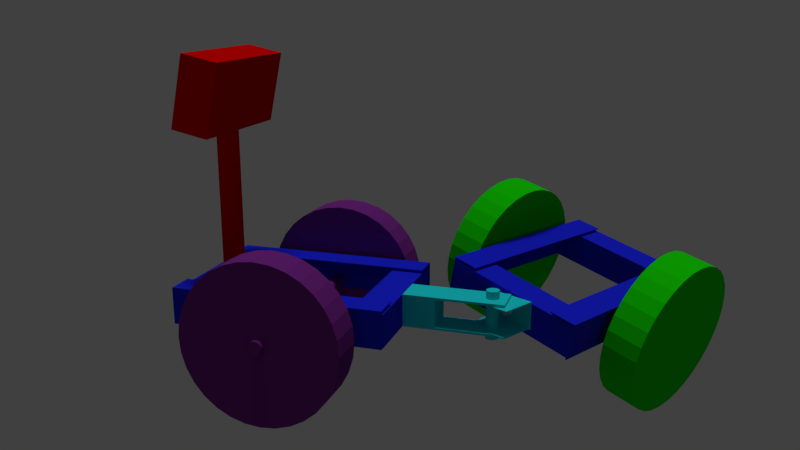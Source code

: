 # Source: full-mini-tractor.blend  (saved by Blender 2.79.0; exported with 4.5.12 LTS)
import bpy
from mathutils import Matrix  # noqa: F401  (used for matrix-valued properties, if any)

bpy.ops.wm.read_factory_settings(use_empty=True)
scene = bpy.context.scene
scene.name = 'Scene'

# ---- collections
col_collection_1 = bpy.data.collections.new('Collection 1'); scene.collection.children.link(col_collection_1)

# ---- materials (node trees are filled in below, after node groups)
mat_material_003 = bpy.data.materials.new('Material.003')
mat_material_003.alpha_threshold = 0.0
mat_material_003.use_transparent_shadow = False
mat_material_003.diffuse_color = (0.1996, 0.02469, 0.2668, 1.0)
mat_material_003.roughness = 0.5
mat_material_001 = bpy.data.materials.new('Material.001')
mat_material_001.alpha_threshold = 0.0
mat_material_001.use_transparent_shadow = False
mat_material_001.diffuse_color = (0.8, 0.0, 0.0, 1.0)
mat_material_001.roughness = 0.5
mat_material_004 = bpy.data.materials.new('Material.004')
mat_material_004.alpha_threshold = 0.0
mat_material_004.use_transparent_shadow = False
mat_material_004.diffuse_color = (0.01314, 0.01983, 0.8, 1.0)
mat_material_004.roughness = 0.5
mat_material_002 = bpy.data.materials.new('Material.002')
mat_material_002.alpha_threshold = 0.0
mat_material_002.use_transparent_shadow = False
mat_material_002.diffuse_color = (0.009178, 0.8, 0.0, 1.0)
mat_material_002.roughness = 0.5
mat_material_005 = bpy.data.materials.new('Material.005')
mat_material_005.alpha_threshold = 0.0
mat_material_005.use_transparent_shadow = False
mat_material_005.diffuse_color = (0.0135, 0.7547, 0.8, 1.0)
mat_material_005.roughness = 0.5

# ---- material node trees

# ---- world
world_world = bpy.data.worlds.new('World'); scene.world = world_world
world_world.color = (0.05088, 0.05088, 0.05088)
world_world.use_sun_shadow = False
world_world.sun_shadow_jitter_overblur = 0.0
world_world.cycles.sampling_method = 'MANUAL'

# ---- cameras
cam_camera_001 = bpy.data.cameras.new('Camera.001')
cam_camera_001.clip_end = 100.0
cam_camera_001.lens = 35.0
cam_camera_001.sensor_width = 32.0
cam_camera_001.sensor_height = 18.0
cam_camera_001.display_size = 2.0
cam_camera_001.dof.focus_distance = 0.0
cam_camera_001.dof.aperture_fstop = 128.0
cam_camera_001.dof.aperture_blades = 6

# ---- lights
light_sun = bpy.data.lights.new('Sun', 'SUN')
light_sun.transmission_factor = 0.0
light_sun.angle = 0.1993
light_sun.energy = 1.0
light_sun.shadow_buffer_clip_start = 0.5
light_sun.shadow_soft_size = 0.1
light_sun.shadow_cascade_max_distance = 1000.0

# ---- meshes
me_cylinder_006 = bpy.data.meshes.new('Cylinder.006')
me_cylinder_006.from_pydata([(0.0, 1.0, -1.0), (0.0, 1.0, 1.0), (0.1951, 0.9808, -1.0), (0.1951, 0.9808, 1.0), (0.3827, 0.9239, -1.0), (0.3827, 0.9239, 1.0), (0.5556, 0.8315, -1.0), (0.5556, 0.8315, 1.0), (0.7071, 0.7071, -1.0), (0.7071, 0.7071, 1.0), (0.8315, 0.5556, -1.0), (0.8315, 0.5556, 1.0), (0.9239, 0.3827, -1.0), (0.9239, 0.3827, 1.0), (0.9808, 0.1951, -1.0), (0.9808, 0.1951, 1.0), (1.0, 7.55e-08, -1.0), (1.0, 7.55e-08, 1.0), (0.9808, -0.1951, -1.0), (0.9808, -0.1951, 1.0), (0.9239, -0.3827, -1.0), (0.9239, -0.3827, 1.0), (0.8315, -0.5556, -1.0), (0.8315, -0.5556, 1.0), (0.7071, -0.7071, -1.0), (0.7071, -0.7071, 1.0), (0.5556, -0.8315, -1.0), (0.5556, -0.8315, 1.0), (0.3827, -0.9239, -1.0), (0.3827, -0.9239, 1.0), (0.1951, -0.9808, -1.0), (0.1951, -0.9808, 1.0), (-3.258e-07, -1.0, -1.0), (-3.258e-07, -1.0, 1.0), (-0.1951, -0.9808, -1.0), (-0.1951, -0.9808, 1.0), (-0.3827, -0.9239, -1.0), (-0.3827, -0.9239, 1.0), (-0.5556, -0.8315, -1.0), (-0.5556, -0.8315, 1.0), (-0.7071, -0.7071, -1.0), (-0.7071, -0.7071, 1.0), (-0.8315, -0.5556, -1.0), (-0.8315, -0.5556, 1.0), (-0.9239, -0.3827, -1.0), (-0.9239, -0.3827, 1.0), (-0.9808, -0.1951, -1.0), (-0.9808, -0.1951, 1.0), (-1.0, 9.656e-07, -1.0), (-1.0, 9.656e-07, 1.0), (-0.9808, 0.1951, -1.0), (-0.9808, 0.1951, 1.0), (-0.9239, 0.3827, -1.0), (-0.9239, 0.3827, 1.0), (-0.8315, 0.5556, -1.0), (-0.8315, 0.5556, 1.0), (-0.7071, 0.7071, -1.0), (-0.7071, 0.7071, 1.0), (-0.5556, 0.8315, -1.0), (-0.5556, 0.8315, 1.0), (-0.3827, 0.9239, -1.0), (-0.3827, 0.9239, 1.0), (-0.1951, 0.9808, -1.0), (-0.1951, 0.9808, 1.0)], [], [(0, 1, 3, 2), (2, 3, 5, 4), (4, 5, 7, 6), (6, 7, 9, 8), (8, 9, 11, 10), (10, 11, 13, 12), (12, 13, 15, 14), (14, 15, 17, 16), (16, 17, 19, 18), (18, 19, 21, 20), (20, 21, 23, 22), (22, 23, 25, 24), (24, 25, 27, 26), (26, 27, 29, 28), (28, 29, 31, 30), (30, 31, 33, 32), (32, 33, 35, 34), (34, 35, 37, 36), (36, 37, 39, 38), (38, 39, 41, 40), (40, 41, 43, 42), (42, 43, 45, 44), (44, 45, 47, 46), (46, 47, 49, 48), (48, 49, 51, 50), (50, 51, 53, 52), (52, 53, 55, 54), (54, 55, 57, 56), (56, 57, 59, 58), (58, 59, 61, 60), (3, 1, 63, 61, 59, 57, 55, 53, 51, 49, 47, 45, 43, 41, 39, 37, 35, 33, 31, 29, 27, 25, 23, 21, 19, 17, 15, 13, 11, 9, 7, 5), (60, 61, 63, 62), (62, 63, 1, 0), (0, 2, 4, 6, 8, 10, 12, 14, 16, 18, 20, 22, 24, 26, 28, 30, 32, 34, 36, 38, 40, 42, 44, 46, 48, 50, 52, 54, 56, 58, 60, 62)])
me_cylinder_006.materials.append(mat_material_003)
me_cylinder_006.use_remesh_preserve_volume = False
me_cylinder_006.use_remesh_preserve_attributes = False
me_cylinder_006.use_mirror_vertex_groups = False
me_cylinder_006.update()
me_cube_016 = bpy.data.meshes.new('Cube.016')
me_cube_016.from_pydata([(-1.0, -1.0, -1.0), (-1.0, -1.0, 1.0), (-1.0, 1.0, -1.0), (-1.0, 1.0, 1.0), (1.0, -1.0, -1.0), (1.0, -1.0, 1.0), (1.0, 1.0, -1.0), (1.0, 1.0, 1.0)], [], [(0, 1, 3, 2), (2, 3, 7, 6), (6, 7, 5, 4), (4, 5, 1, 0), (2, 6, 4, 0), (7, 3, 1, 5)])
me_cube_016.materials.append(mat_material_001)
me_cube_016.use_remesh_preserve_volume = False
me_cube_016.use_remesh_preserve_attributes = False
me_cube_016.use_mirror_vertex_groups = False
me_cube_016.update()
me_cube_015 = bpy.data.meshes.new('Cube.015')
me_cube_015.from_pydata([(-1.0, -1.0, -1.0), (-1.0, -1.0, 7.126), (-1.0, 1.0, -1.0), (-1.0, 1.0, 7.126), (1.0, -1.0, -1.0), (1.0, -1.0, 7.126), (1.0, 1.0, -1.0), (1.0, 1.0, 7.126)], [], [(0, 1, 3, 2), (2, 3, 7, 6), (6, 7, 5, 4), (4, 5, 1, 0), (2, 6, 4, 0), (7, 3, 1, 5)])
me_cube_015.materials.append(mat_material_001)
me_cube_015.use_remesh_preserve_volume = False
me_cube_015.use_remesh_preserve_attributes = False
me_cube_015.use_mirror_vertex_groups = False
me_cube_015.update()
me_cube_011 = bpy.data.meshes.new('Cube.011')
me_cube_011.from_pydata([(1.0, 1.0, -1.0), (1.0, -1.0, -1.0), (-1.0, -1.0, -1.0), (-1.0, 1.0, -1.0), (1.0, 1.0, 1.0), (1.0, -1.0, 1.0), (-1.0, -1.0, 1.0), (-1.0, 1.0, 1.0)], [], [(0, 1, 2, 3), (4, 7, 6, 5), (0, 4, 5, 1), (1, 5, 6, 2), (2, 6, 7, 3), (4, 0, 3, 7)])
me_cube_011.materials.append(mat_material_004)
me_cube_011.use_remesh_preserve_volume = False
me_cube_011.use_remesh_preserve_attributes = False
me_cube_011.use_mirror_vertex_groups = False
me_cube_011.update()
me_cube_012 = bpy.data.meshes.new('Cube.012')
me_cube_012.from_pydata([(1.0, 1.0, -1.0), (1.0, -1.0, -1.0), (-1.0, -1.0, -1.0), (-1.0, 1.0, -1.0), (1.0, 1.0, 1.0), (1.0, -1.0, 1.0), (-1.0, -1.0, 1.0), (-1.0, 1.0, 1.0)], [], [(0, 1, 2, 3), (4, 7, 6, 5), (0, 4, 5, 1), (1, 5, 6, 2), (2, 6, 7, 3), (4, 0, 3, 7)])
me_cube_012.materials.append(mat_material_004)
me_cube_012.use_remesh_preserve_volume = False
me_cube_012.use_remesh_preserve_attributes = False
me_cube_012.use_mirror_vertex_groups = False
me_cube_012.update()
me_plane_005 = bpy.data.meshes.new('Plane.005')
me_plane_005.from_pydata([(-1.0, -1.0, 0.0), (-1.0, 1.0, 0.0), (1.0, 1.0, 0.0), (-1.0, 0.9187, 0.0), (-0.9461, -1.0, 7.143e-08), (1.0, 0.9187, 0.0), (-0.9461, 1.0, 7.143e-08), (-0.9461, 0.9187, 7.143e-08), (-1.0, 0.9187, 12.0), (-1.0, -1.0, 12.0), (1.0, 0.9187, 12.0), (1.0, 1.0, 12.0), (-0.9461, 1.0, 12.0), (-1.0, 1.0, 12.0), (-0.9461, -1.0, 12.0), (-0.9461, 0.9187, 12.0)], [], [(7, 6, 2, 5), (3, 1, 6, 7), (0, 3, 7, 4), (15, 10, 11, 12), (8, 15, 12, 13), (9, 14, 15, 8), (2, 6, 12, 11), (1, 3, 8, 13), (5, 2, 11, 10), (0, 4, 14, 9), (6, 1, 13, 12), (3, 0, 9, 8), (7, 5, 10, 15), (4, 7, 15, 14)])
me_plane_005.materials.append(mat_material_004)
me_plane_005.use_remesh_preserve_volume = False
me_plane_005.use_remesh_preserve_attributes = False
me_plane_005.use_mirror_vertex_groups = False
me_plane_005.update()
me_plane_004 = bpy.data.meshes.new('Plane.004')
me_plane_004.from_pydata([(-1.0, -1.0, 0.0), (-1.0, 1.0, 0.0), (1.0, 1.0, 0.0), (-1.0, 0.9187, 0.0), (-0.9461, -1.0, 7.143e-08), (1.0, 0.9187, 0.0), (-0.9461, 1.0, 7.143e-08), (-0.9461, 0.9187, 7.143e-08), (-1.0, 0.9187, 12.0), (-1.0, -1.0, 12.0), (1.0, 0.9187, 12.0), (1.0, 1.0, 12.0), (-0.9461, 1.0, 12.0), (-1.0, 1.0, 12.0), (-0.9461, -1.0, 12.0), (-0.9461, 0.9187, 12.0)], [], [(7, 6, 2, 5), (3, 1, 6, 7), (0, 3, 7, 4), (15, 10, 11, 12), (8, 15, 12, 13), (9, 14, 15, 8), (2, 6, 12, 11), (1, 3, 8, 13), (5, 2, 11, 10), (0, 4, 14, 9), (6, 1, 13, 12), (3, 0, 9, 8), (7, 5, 10, 15), (4, 7, 15, 14)])
me_plane_004.materials.append(mat_material_004)
me_plane_004.use_remesh_preserve_volume = False
me_plane_004.use_remesh_preserve_attributes = False
me_plane_004.use_mirror_vertex_groups = False
me_plane_004.update()
me_cylinder_005 = bpy.data.meshes.new('Cylinder.005')
me_cylinder_005.from_pydata([(0.0, 1.0, -1.0), (0.0, 1.0, 1.0), (0.1951, 0.9808, -1.0), (0.1951, 0.9808, 1.0), (0.3827, 0.9239, -1.0), (0.3827, 0.9239, 1.0), (0.5556, 0.8315, -1.0), (0.5556, 0.8315, 1.0), (0.7071, 0.7071, -1.0), (0.7071, 0.7071, 1.0), (0.8315, 0.5556, -1.0), (0.8315, 0.5556, 1.0), (0.9239, 0.3827, -1.0), (0.9239, 0.3827, 1.0), (0.9808, 0.1951, -1.0), (0.9808, 0.1951, 1.0), (1.0, 7.55e-08, -1.0), (1.0, 7.55e-08, 1.0), (0.9808, -0.1951, -1.0), (0.9808, -0.1951, 1.0), (0.9239, -0.3827, -1.0), (0.9239, -0.3827, 1.0), (0.8315, -0.5556, -1.0), (0.8315, -0.5556, 1.0), (0.7071, -0.7071, -1.0), (0.7071, -0.7071, 1.0), (0.5556, -0.8315, -1.0), (0.5556, -0.8315, 1.0), (0.3827, -0.9239, -1.0), (0.3827, -0.9239, 1.0), (0.1951, -0.9808, -1.0), (0.1951, -0.9808, 1.0), (-3.258e-07, -1.0, -1.0), (-3.258e-07, -1.0, 1.0), (-0.1951, -0.9808, -1.0), (-0.1951, -0.9808, 1.0), (-0.3827, -0.9239, -1.0), (-0.3827, -0.9239, 1.0), (-0.5556, -0.8315, -1.0), (-0.5556, -0.8315, 1.0), (-0.7071, -0.7071, -1.0), (-0.7071, -0.7071, 1.0), (-0.8315, -0.5556, -1.0), (-0.8315, -0.5556, 1.0), (-0.9239, -0.3827, -1.0), (-0.9239, -0.3827, 1.0), (-0.9808, -0.1951, -1.0), (-0.9808, -0.1951, 1.0), (-1.0, 9.656e-07, -1.0), (-1.0, 9.656e-07, 1.0), (-0.9808, 0.1951, -1.0), (-0.9808, 0.1951, 1.0), (-0.9239, 0.3827, -1.0), (-0.9239, 0.3827, 1.0), (-0.8315, 0.5556, -1.0), (-0.8315, 0.5556, 1.0), (-0.7071, 0.7071, -1.0), (-0.7071, 0.7071, 1.0), (-0.5556, 0.8315, -1.0), (-0.5556, 0.8315, 1.0), (-0.3827, 0.9239, -1.0), (-0.3827, 0.9239, 1.0), (-0.1951, 0.9808, -1.0), (-0.1951, 0.9808, 1.0)], [], [(0, 1, 3, 2), (2, 3, 5, 4), (4, 5, 7, 6), (6, 7, 9, 8), (8, 9, 11, 10), (10, 11, 13, 12), (12, 13, 15, 14), (14, 15, 17, 16), (16, 17, 19, 18), (18, 19, 21, 20), (20, 21, 23, 22), (22, 23, 25, 24), (24, 25, 27, 26), (26, 27, 29, 28), (28, 29, 31, 30), (30, 31, 33, 32), (32, 33, 35, 34), (34, 35, 37, 36), (36, 37, 39, 38), (38, 39, 41, 40), (40, 41, 43, 42), (42, 43, 45, 44), (44, 45, 47, 46), (46, 47, 49, 48), (48, 49, 51, 50), (50, 51, 53, 52), (52, 53, 55, 54), (54, 55, 57, 56), (56, 57, 59, 58), (58, 59, 61, 60), (3, 1, 63, 61, 59, 57, 55, 53, 51, 49, 47, 45, 43, 41, 39, 37, 35, 33, 31, 29, 27, 25, 23, 21, 19, 17, 15, 13, 11, 9, 7, 5), (60, 61, 63, 62), (62, 63, 1, 0), (0, 2, 4, 6, 8, 10, 12, 14, 16, 18, 20, 22, 24, 26, 28, 30, 32, 34, 36, 38, 40, 42, 44, 46, 48, 50, 52, 54, 56, 58, 60, 62)])
me_cylinder_005.materials.append(mat_material_002)
me_cylinder_005.use_remesh_preserve_volume = False
me_cylinder_005.use_remesh_preserve_attributes = False
me_cylinder_005.use_mirror_vertex_groups = False
me_cylinder_005.update()
me_cylinder_004 = bpy.data.meshes.new('Cylinder.004')
me_cylinder_004.from_pydata([(0.0, 1.0, -1.0), (0.0, 1.0, 1.0), (0.1951, 0.9808, -1.0), (0.1951, 0.9808, 1.0), (0.3827, 0.9239, -1.0), (0.3827, 0.9239, 1.0), (0.5556, 0.8315, -1.0), (0.5556, 0.8315, 1.0), (0.7071, 0.7071, -1.0), (0.7071, 0.7071, 1.0), (0.8315, 0.5556, -1.0), (0.8315, 0.5556, 1.0), (0.9239, 0.3827, -1.0), (0.9239, 0.3827, 1.0), (0.9808, 0.1951, -1.0), (0.9808, 0.1951, 1.0), (1.0, 7.55e-08, -1.0), (1.0, 7.55e-08, 1.0), (0.9808, -0.1951, -1.0), (0.9808, -0.1951, 1.0), (0.9239, -0.3827, -1.0), (0.9239, -0.3827, 1.0), (0.8315, -0.5556, -1.0), (0.8315, -0.5556, 1.0), (0.7071, -0.7071, -1.0), (0.7071, -0.7071, 1.0), (0.5556, -0.8315, -1.0), (0.5556, -0.8315, 1.0), (0.3827, -0.9239, -1.0), (0.3827, -0.9239, 1.0), (0.1951, -0.9808, -1.0), (0.1951, -0.9808, 1.0), (-3.258e-07, -1.0, -1.0), (-3.258e-07, -1.0, 1.0), (-0.1951, -0.9808, -1.0), (-0.1951, -0.9808, 1.0), (-0.3827, -0.9239, -1.0), (-0.3827, -0.9239, 1.0), (-0.5556, -0.8315, -1.0), (-0.5556, -0.8315, 1.0), (-0.7071, -0.7071, -1.0), (-0.7071, -0.7071, 1.0), (-0.8315, -0.5556, -1.0), (-0.8315, -0.5556, 1.0), (-0.9239, -0.3827, -1.0), (-0.9239, -0.3827, 1.0), (-0.9808, -0.1951, -1.0), (-0.9808, -0.1951, 1.0), (-1.0, 9.656e-07, -1.0), (-1.0, 9.656e-07, 1.0), (-0.9808, 0.1951, -1.0), (-0.9808, 0.1951, 1.0), (-0.9239, 0.3827, -1.0), (-0.9239, 0.3827, 1.0), (-0.8315, 0.5556, -1.0), (-0.8315, 0.5556, 1.0), (-0.7071, 0.7071, -1.0), (-0.7071, 0.7071, 1.0), (-0.5556, 0.8315, -1.0), (-0.5556, 0.8315, 1.0), (-0.3827, 0.9239, -1.0), (-0.3827, 0.9239, 1.0), (-0.1951, 0.9808, -1.0), (-0.1951, 0.9808, 1.0)], [], [(0, 1, 3, 2), (2, 3, 5, 4), (4, 5, 7, 6), (6, 7, 9, 8), (8, 9, 11, 10), (10, 11, 13, 12), (12, 13, 15, 14), (14, 15, 17, 16), (16, 17, 19, 18), (18, 19, 21, 20), (20, 21, 23, 22), (22, 23, 25, 24), (24, 25, 27, 26), (26, 27, 29, 28), (28, 29, 31, 30), (30, 31, 33, 32), (32, 33, 35, 34), (34, 35, 37, 36), (36, 37, 39, 38), (38, 39, 41, 40), (40, 41, 43, 42), (42, 43, 45, 44), (44, 45, 47, 46), (46, 47, 49, 48), (48, 49, 51, 50), (50, 51, 53, 52), (52, 53, 55, 54), (54, 55, 57, 56), (56, 57, 59, 58), (58, 59, 61, 60), (3, 1, 63, 61, 59, 57, 55, 53, 51, 49, 47, 45, 43, 41, 39, 37, 35, 33, 31, 29, 27, 25, 23, 21, 19, 17, 15, 13, 11, 9, 7, 5), (60, 61, 63, 62), (62, 63, 1, 0), (0, 2, 4, 6, 8, 10, 12, 14, 16, 18, 20, 22, 24, 26, 28, 30, 32, 34, 36, 38, 40, 42, 44, 46, 48, 50, 52, 54, 56, 58, 60, 62)])
me_cylinder_004.materials.append(mat_material_002)
me_cylinder_004.use_remesh_preserve_volume = False
me_cylinder_004.use_remesh_preserve_attributes = False
me_cylinder_004.use_mirror_vertex_groups = False
me_cylinder_004.update()
me_cylinder_003 = bpy.data.meshes.new('Cylinder.003')
me_cylinder_003.from_pydata([(0.0, 1.0, -1.0), (0.0, 1.0, 1.0), (0.1951, 0.9808, -1.0), (0.1951, 0.9808, 1.0), (0.3827, 0.9239, -1.0), (0.3827, 0.9239, 1.0), (0.5556, 0.8315, -1.0), (0.5556, 0.8315, 1.0), (0.7071, 0.7071, -1.0), (0.7071, 0.7071, 1.0), (0.8315, 0.5556, -1.0), (0.8315, 0.5556, 1.0), (0.9239, 0.3827, -1.0), (0.9239, 0.3827, 1.0), (0.9808, 0.1951, -1.0), (0.9808, 0.1951, 1.0), (1.0, 7.55e-08, -1.0), (1.0, 7.55e-08, 1.0), (0.9808, -0.1951, -1.0), (0.9808, -0.1951, 1.0), (0.9239, -0.3827, -1.0), (0.9239, -0.3827, 1.0), (0.8315, -0.5556, -1.0), (0.8315, -0.5556, 1.0), (0.7071, -0.7071, -1.0), (0.7071, -0.7071, 1.0), (0.5556, -0.8315, -1.0), (0.5556, -0.8315, 1.0), (0.3827, -0.9239, -1.0), (0.3827, -0.9239, 1.0), (0.1951, -0.9808, -1.0), (0.1951, -0.9808, 1.0), (-3.258e-07, -1.0, -1.0), (-3.258e-07, -1.0, 1.0), (-0.1951, -0.9808, -1.0), (-0.1951, -0.9808, 1.0), (-0.3827, -0.9239, -1.0), (-0.3827, -0.9239, 1.0), (-0.5556, -0.8315, -1.0), (-0.5556, -0.8315, 1.0), (-0.7071, -0.7071, -1.0), (-0.7071, -0.7071, 1.0), (-0.8315, -0.5556, -1.0), (-0.8315, -0.5556, 1.0), (-0.9239, -0.3827, -1.0), (-0.9239, -0.3827, 1.0), (-0.9808, -0.1951, -1.0), (-0.9808, -0.1951, 1.0), (-1.0, 9.656e-07, -1.0), (-1.0, 9.656e-07, 1.0), (-0.9808, 0.1951, -1.0), (-0.9808, 0.1951, 1.0), (-0.9239, 0.3827, -1.0), (-0.9239, 0.3827, 1.0), (-0.8315, 0.5556, -1.0), (-0.8315, 0.5556, 1.0), (-0.7071, 0.7071, -1.0), (-0.7071, 0.7071, 1.0), (-0.5556, 0.8315, -1.0), (-0.5556, 0.8315, 1.0), (-0.3827, 0.9239, -1.0), (-0.3827, 0.9239, 1.0), (-0.1951, 0.9808, -1.0), (-0.1951, 0.9808, 1.0)], [], [(0, 1, 3, 2), (2, 3, 5, 4), (4, 5, 7, 6), (6, 7, 9, 8), (8, 9, 11, 10), (10, 11, 13, 12), (12, 13, 15, 14), (14, 15, 17, 16), (16, 17, 19, 18), (18, 19, 21, 20), (20, 21, 23, 22), (22, 23, 25, 24), (24, 25, 27, 26), (26, 27, 29, 28), (28, 29, 31, 30), (30, 31, 33, 32), (32, 33, 35, 34), (34, 35, 37, 36), (36, 37, 39, 38), (38, 39, 41, 40), (40, 41, 43, 42), (42, 43, 45, 44), (44, 45, 47, 46), (46, 47, 49, 48), (48, 49, 51, 50), (50, 51, 53, 52), (52, 53, 55, 54), (54, 55, 57, 56), (56, 57, 59, 58), (58, 59, 61, 60), (3, 1, 63, 61, 59, 57, 55, 53, 51, 49, 47, 45, 43, 41, 39, 37, 35, 33, 31, 29, 27, 25, 23, 21, 19, 17, 15, 13, 11, 9, 7, 5), (60, 61, 63, 62), (62, 63, 1, 0), (0, 2, 4, 6, 8, 10, 12, 14, 16, 18, 20, 22, 24, 26, 28, 30, 32, 34, 36, 38, 40, 42, 44, 46, 48, 50, 52, 54, 56, 58, 60, 62)])
me_cylinder_003.use_remesh_preserve_volume = False
me_cylinder_003.use_remesh_preserve_attributes = False
me_cylinder_003.use_mirror_vertex_groups = False
me_cylinder_003.update()
me_plane_002 = bpy.data.meshes.new('Plane.002')
me_plane_002.from_pydata([(-1.0, -1.0, 0.0), (-1.0, 1.0, 0.0), (1.0, 1.0, 0.0), (-1.0, 0.9187, 0.0), (-0.9461, -1.0, 7.143e-08), (1.0, 0.9187, 0.0), (-0.9461, 1.0, 7.143e-08), (-0.9461, 0.9187, 7.143e-08), (-1.0, 0.9187, 12.0), (-1.0, -1.0, 12.0), (1.0, 0.9187, 12.0), (1.0, 1.0, 12.0), (-0.9461, 1.0, 12.0), (-1.0, 1.0, 12.0), (-0.9461, -1.0, 12.0), (-0.9461, 0.9187, 12.0)], [], [(7, 6, 2, 5), (3, 1, 6, 7), (0, 3, 7, 4), (15, 10, 11, 12), (8, 15, 12, 13), (9, 14, 15, 8), (2, 6, 12, 11), (1, 3, 8, 13), (5, 2, 11, 10), (0, 4, 14, 9), (6, 1, 13, 12), (3, 0, 9, 8), (7, 5, 10, 15), (4, 7, 15, 14)])
me_plane_002.materials.append(mat_material_005)
me_plane_002.use_remesh_preserve_volume = False
me_plane_002.use_remesh_preserve_attributes = False
me_plane_002.use_mirror_vertex_groups = False
me_plane_002.update()
me_cylinder_002 = bpy.data.meshes.new('Cylinder.002')
me_cylinder_002.from_pydata([(0.0, 1.0, -1.0), (0.0, 1.0, 1.0), (0.1951, 0.9808, -1.0), (0.1951, 0.9808, 1.0), (0.3827, 0.9239, -1.0), (0.3827, 0.9239, 1.0), (0.5556, 0.8315, -1.0), (0.5556, 0.8315, 1.0), (0.7071, 0.7071, -1.0), (0.7071, 0.7071, 1.0), (0.8315, 0.5556, -1.0), (0.8315, 0.5556, 1.0), (0.9239, 0.3827, -1.0), (0.9239, 0.3827, 1.0), (0.9808, 0.1951, -1.0), (0.9808, 0.1951, 1.0), (1.0, 7.55e-08, -1.0), (1.0, 7.55e-08, 1.0), (0.9808, -0.1951, -1.0), (0.9808, -0.1951, 1.0), (0.9239, -0.3827, -1.0), (0.9239, -0.3827, 1.0), (0.8315, -0.5556, -1.0), (0.8315, -0.5556, 1.0), (0.7071, -0.7071, -1.0), (0.7071, -0.7071, 1.0), (0.5556, -0.8315, -1.0), (0.5556, -0.8315, 1.0), (0.3827, -0.9239, -1.0), (0.3827, -0.9239, 1.0), (0.1951, -0.9808, -1.0), (0.1951, -0.9808, 1.0), (-3.258e-07, -1.0, -1.0), (-3.258e-07, -1.0, 1.0), (-0.1951, -0.9808, -1.0), (-0.1951, -0.9808, 1.0), (-0.3827, -0.9239, -1.0), (-0.3827, -0.9239, 1.0), (-0.5556, -0.8315, -1.0), (-0.5556, -0.8315, 1.0), (-0.7071, -0.7071, -1.0), (-0.7071, -0.7071, 1.0), (-0.8315, -0.5556, -1.0), (-0.8315, -0.5556, 1.0), (-0.9239, -0.3827, -1.0), (-0.9239, -0.3827, 1.0), (-0.9808, -0.1951, -1.0), (-0.9808, -0.1951, 1.0), (-1.0, 9.656e-07, -1.0), (-1.0, 9.656e-07, 1.0), (-0.9808, 0.1951, -1.0), (-0.9808, 0.1951, 1.0), (-0.9239, 0.3827, -1.0), (-0.9239, 0.3827, 1.0), (-0.8315, 0.5556, -1.0), (-0.8315, 0.5556, 1.0), (-0.7071, 0.7071, -1.0), (-0.7071, 0.7071, 1.0), (-0.5556, 0.8315, -1.0), (-0.5556, 0.8315, 1.0), (-0.3827, 0.9239, -1.0), (-0.3827, 0.9239, 1.0), (-0.1951, 0.9808, -1.0), (-0.1951, 0.9808, 1.0)], [], [(0, 1, 3, 2), (2, 3, 5, 4), (4, 5, 7, 6), (6, 7, 9, 8), (8, 9, 11, 10), (10, 11, 13, 12), (12, 13, 15, 14), (14, 15, 17, 16), (16, 17, 19, 18), (18, 19, 21, 20), (20, 21, 23, 22), (22, 23, 25, 24), (24, 25, 27, 26), (26, 27, 29, 28), (28, 29, 31, 30), (30, 31, 33, 32), (32, 33, 35, 34), (34, 35, 37, 36), (36, 37, 39, 38), (38, 39, 41, 40), (40, 41, 43, 42), (42, 43, 45, 44), (44, 45, 47, 46), (46, 47, 49, 48), (48, 49, 51, 50), (50, 51, 53, 52), (52, 53, 55, 54), (54, 55, 57, 56), (56, 57, 59, 58), (58, 59, 61, 60), (3, 1, 63, 61, 59, 57, 55, 53, 51, 49, 47, 45, 43, 41, 39, 37, 35, 33, 31, 29, 27, 25, 23, 21, 19, 17, 15, 13, 11, 9, 7, 5), (60, 61, 63, 62), (62, 63, 1, 0), (0, 2, 4, 6, 8, 10, 12, 14, 16, 18, 20, 22, 24, 26, 28, 30, 32, 34, 36, 38, 40, 42, 44, 46, 48, 50, 52, 54, 56, 58, 60, 62)])
me_cylinder_002.materials.append(mat_material_005)
me_cylinder_002.use_remesh_preserve_volume = False
me_cylinder_002.use_remesh_preserve_attributes = False
me_cylinder_002.use_mirror_vertex_groups = False
me_cylinder_002.update()
me_plane_006 = bpy.data.meshes.new('Plane.006')
me_plane_006.from_pydata([(-1.0, -1.0, 0.0), (-1.0, 1.0, 0.0), (1.0, 1.0, 0.0), (-1.0, 0.9187, 0.0), (-0.9461, -1.0, 7.143e-08), (1.0, 0.9187, 0.0), (-0.9461, 1.0, 7.143e-08), (-0.9461, 0.9187, 7.143e-08), (-1.0, 0.9187, 12.0), (-1.0, -1.0, 12.0), (1.0, 0.9187, 12.0), (1.0, 1.0, 12.0), (-0.9461, 1.0, 12.0), (-1.0, 1.0, 12.0), (-0.9461, -1.0, 12.0), (-0.9461, 0.9187, 12.0)], [], [(7, 6, 2, 5), (3, 1, 6, 7), (0, 3, 7, 4), (15, 10, 11, 12), (8, 15, 12, 13), (9, 14, 15, 8), (2, 6, 12, 11), (1, 3, 8, 13), (5, 2, 11, 10), (0, 4, 14, 9), (6, 1, 13, 12), (3, 0, 9, 8), (7, 5, 10, 15), (4, 7, 15, 14)])
me_plane_006.materials.append(mat_material_005)
me_plane_006.use_remesh_preserve_volume = False
me_plane_006.use_remesh_preserve_attributes = False
me_plane_006.use_mirror_vertex_groups = False
me_plane_006.update()
me_cube_009 = bpy.data.meshes.new('Cube.009')
me_cube_009.from_pydata([(-1.0, -1.0, -1.0), (-1.0, -1.0, 1.0), (-1.0, 1.0, -1.0), (-1.0, 1.0, 1.0), (1.0, -1.0, -1.0), (1.0, -1.0, 1.0), (1.0, 1.0, -1.0), (1.0, 1.0, 1.0), (-1.0, 0.0, -1.0), (-1.0, -1.0, 0.0), (-1.0, 0.0, 1.0), (-1.0, 1.0, 0.0), (0.0, 1.0, -1.0), (0.0, 1.0, 1.0), (1.0, 1.0, 0.0), (1.0, 0.0, -1.0), (1.0, 0.0, 1.0), (1.0, -1.0, 0.0), (0.0, -1.0, -1.0), (0.0, -1.0, 1.0), (0.0, 0.0, 1.0), (0.0, 0.0, -1.0), (0.0, -1.0, 0.0), (1.0, 0.0, 0.0), (0.0, 1.0, 0.0), (-1.0, 0.0, 0.0), (-1.0, -0.5, -1.0), (-1.0, -1.0, 0.5), (-1.0, 0.5, 1.0), (-1.0, 1.0, -0.5), (-0.5, 1.0, -1.0), (0.5, 1.0, 1.0), (1.0, 1.0, -0.8619), (1.0, 0.5, -1.0), (1.0, -0.5, 1.0), (1.0, -1.0, -0.8619), (0.5, -1.0, -1.0), (-0.5, -1.0, 1.0), (-1.0, 0.5, -1.0), (-1.0, -1.0, -0.5), (-1.0, -0.5, 1.0), (-1.0, 1.0, 0.5), (0.5, 1.0, -1.0), (-0.5, 1.0, 1.0), (1.0, 1.0, 0.8625), (1.0, -0.5, -1.0), (1.0, 0.5, 1.0), (1.0, -1.0, 0.8625), (-0.5, -1.0, -1.0), (0.5, -1.0, 1.0), (0.0, -0.5, 1.0), (0.0, 0.5, 1.0), (0.5, 0.0, 1.0), (-0.5, 0.0, 1.0), (0.0, -0.5, -1.0), (0.0, 0.5, -1.0), (-0.5, 0.0, -1.0), (0.5, 0.0, -1.0), (-0.5, -1.0, 0.0), (0.5, -1.0, 0.0), (0.0, -1.0, -0.5), (0.0, -1.0, 0.5), (1.0, -0.5, 0.0), (1.0, 0.5, 0.0), (1.0, 0.0, -0.8619), (1.0, 0.0, 0.8625), (0.5, 1.0, 0.0), (-0.5, 1.0, 0.0), (0.0, 1.0, -0.5), (0.0, 1.0, 0.5), (-1.0, 0.5, 0.0), (-1.0, -0.5, 0.0), (-1.0, 0.0, -0.5), (-1.0, 0.0, 0.5), (-1.0, -0.5, 0.5), (-1.0, -0.5, -0.5), (-1.0, 0.5, -0.5), (-0.5, 1.0, 0.5), (-0.5, 1.0, -0.5), (0.5, 1.0, -0.5), (1.0, 0.5, 0.8625), (1.0, 0.5, -0.8619), (1.0, -0.5, -0.8619), (0.5, -1.0, 0.5), (0.5, -1.0, -0.5), (-0.5, -1.0, -0.5), (0.5, 0.5, -1.0), (-0.5, 0.5, -1.0), (-0.5, -0.5, -1.0), (-0.5, 0.5, 1.0), (0.5, 0.5, 1.0), (0.5, -0.5, 1.0), (-0.5, -0.5, 1.0), (0.5, -0.5, -1.0), (-0.5, -1.0, 0.5), (1.0, -0.5, 0.8625), (0.5, 1.0, 0.5), (-1.0, 0.5, 0.5), (5.11, 1.0, -0.8619), (5.11, 1.0, -1.0), (5.11, 0.5, -1.0), (5.11, -0.5, 1.0), (5.11, -1.0, 1.0), (5.11, -1.0, -0.8619), (5.11, -1.0, -1.0), (5.11, -0.5, -1.0), (5.11, 0.0, -1.0), (5.11, 0.5, 1.0), (5.11, 0.0, 1.0), (5.11, 0.0, -0.8619), (5.11, 1.0, 1.0), (5.11, 1.0, 0.8625), (5.11, -1.0, 0.8625), (5.11, 0.0, 0.8625), (5.11, 0.5, 0.8625), (5.11, 0.5, -0.8619), (5.11, -0.5, -0.8619), (5.11, -0.5, 0.8625)], [], [(97, 28, 3, 41), (96, 31, 7, 44), (82, 35, 103, 116), (94, 37, 1, 27), (93, 45, 4, 36), (92, 40, 1, 37), (91, 50, 19, 49), (90, 51, 20, 52), (89, 28, 10, 53), (88, 54, 18, 48), (87, 55, 21, 56), (86, 33, 15, 57), (85, 58, 9, 39), (84, 59, 22, 60), (83, 49, 19, 61), (82, 62, 17, 35), (81, 63, 23, 64), (35, 4, 104, 103), (79, 66, 14, 32), (78, 67, 24, 68), (77, 43, 13, 69), (76, 70, 11, 29), (75, 71, 25, 72), (74, 40, 10, 73), (71, 74, 73, 25), (9, 27, 74, 71), (27, 1, 40, 74), (26, 75, 72, 8), (0, 39, 75, 26), (39, 9, 71, 75), (38, 76, 29, 2), (8, 72, 76, 38), (72, 25, 70, 76), (67, 77, 69, 24), (11, 41, 77, 67), (41, 3, 43, 77), (30, 78, 68, 12), (2, 29, 78, 30), (29, 11, 67, 78), (42, 79, 32, 6), (12, 68, 79, 42), (68, 24, 66, 79), (63, 80, 65, 23), (14, 44, 80, 63), (65, 80, 114, 113), (7, 46, 107, 110), (34, 5, 102, 101), (32, 14, 63, 81), (4, 45, 105, 104), (33, 6, 99, 100), (64, 23, 62, 82), (59, 83, 61, 22), (17, 47, 83, 59), (47, 5, 49, 83), (36, 84, 60, 18), (4, 35, 84, 36), (35, 17, 59, 84), (48, 85, 39, 0), (18, 60, 85, 48), (60, 22, 58, 85), (55, 86, 57, 21), (12, 42, 86, 55), (42, 6, 33, 86), (38, 87, 56, 8), (2, 30, 87, 38), (30, 12, 55, 87), (26, 88, 48, 0), (8, 56, 88, 26), (56, 21, 54, 88), (51, 89, 53, 20), (13, 43, 89, 51), (43, 3, 28, 89), (46, 90, 52, 16), (7, 31, 90, 46), (31, 13, 51, 90), (34, 91, 49, 5), (16, 52, 91, 34), (52, 20, 50, 91), (50, 92, 37, 19), (20, 53, 92, 50), (53, 10, 40, 92), (54, 93, 36, 18), (21, 57, 93, 54), (57, 15, 45, 93), (58, 94, 27, 9), (22, 61, 94, 58), (61, 19, 37, 94), (62, 95, 47, 17), (23, 65, 95, 62), (44, 7, 110, 111), (66, 96, 44, 14), (24, 69, 96, 66), (69, 13, 31, 96), (70, 97, 41, 11), (25, 73, 97, 70), (73, 10, 28, 97), (117, 101, 102, 112), (114, 107, 108, 113), (111, 110, 107, 114), (100, 115, 109, 106), (99, 98, 115, 100), (105, 116, 103, 104), (106, 109, 116, 105), (113, 108, 101, 117), (47, 95, 117, 112), (5, 47, 112, 102), (80, 44, 111, 114), (64, 82, 116, 109), (15, 33, 100, 106), (95, 65, 113, 117), (45, 15, 106, 105), (16, 34, 101, 108), (46, 16, 108, 107), (81, 64, 109, 115), (6, 32, 98, 99), (32, 81, 115, 98)])
me_cube_009.materials.append(mat_material_005)
me_cube_009.use_remesh_preserve_volume = False
me_cube_009.use_remesh_preserve_attributes = False
me_cube_009.use_mirror_vertex_groups = False
me_cube_009.update()
me_cylinder_001 = bpy.data.meshes.new('Cylinder.001')
me_cylinder_001.from_pydata([(0.0, 1.0, -1.0), (0.0, 1.0, 1.0), (0.1951, 0.9808, -1.0), (0.1951, 0.9808, 1.0), (0.3827, 0.9239, -1.0), (0.3827, 0.9239, 1.0), (0.5556, 0.8315, -1.0), (0.5556, 0.8315, 1.0), (0.7071, 0.7071, -1.0), (0.7071, 0.7071, 1.0), (0.8315, 0.5556, -1.0), (0.8315, 0.5556, 1.0), (0.9239, 0.3827, -1.0), (0.9239, 0.3827, 1.0), (0.9808, 0.1951, -1.0), (0.9808, 0.1951, 1.0), (1.0, 7.55e-08, -1.0), (1.0, 7.55e-08, 1.0), (0.9808, -0.1951, -1.0), (0.9808, -0.1951, 1.0), (0.9239, -0.3827, -1.0), (0.9239, -0.3827, 1.0), (0.8315, -0.5556, -1.0), (0.8315, -0.5556, 1.0), (0.7071, -0.7071, -1.0), (0.7071, -0.7071, 1.0), (0.5556, -0.8315, -1.0), (0.5556, -0.8315, 1.0), (0.3827, -0.9239, -1.0), (0.3827, -0.9239, 1.0), (0.1951, -0.9808, -1.0), (0.1951, -0.9808, 1.0), (-3.258e-07, -1.0, -1.0), (-3.258e-07, -1.0, 1.0), (-0.1951, -0.9808, -1.0), (-0.1951, -0.9808, 1.0), (-0.3827, -0.9239, -1.0), (-0.3827, -0.9239, 1.0), (-0.5556, -0.8315, -1.0), (-0.5556, -0.8315, 1.0), (-0.7071, -0.7071, -1.0), (-0.7071, -0.7071, 1.0), (-0.8315, -0.5556, -1.0), (-0.8315, -0.5556, 1.0), (-0.9239, -0.3827, -1.0), (-0.9239, -0.3827, 1.0), (-0.9808, -0.1951, -1.0), (-0.9808, -0.1951, 1.0), (-1.0, 9.656e-07, -1.0), (-1.0, 9.656e-07, 1.0), (-0.9808, 0.1951, -1.0), (-0.9808, 0.1951, 1.0), (-0.9239, 0.3827, -1.0), (-0.9239, 0.3827, 1.0), (-0.8315, 0.5556, -1.0), (-0.8315, 0.5556, 1.0), (-0.7071, 0.7071, -1.0), (-0.7071, 0.7071, 1.0), (-0.5556, 0.8315, -1.0), (-0.5556, 0.8315, 1.0), (-0.3827, 0.9239, -1.0), (-0.3827, 0.9239, 1.0), (-0.1951, 0.9808, -1.0), (-0.1951, 0.9808, 1.0)], [], [(0, 1, 3, 2), (2, 3, 5, 4), (4, 5, 7, 6), (6, 7, 9, 8), (8, 9, 11, 10), (10, 11, 13, 12), (12, 13, 15, 14), (14, 15, 17, 16), (16, 17, 19, 18), (18, 19, 21, 20), (20, 21, 23, 22), (22, 23, 25, 24), (24, 25, 27, 26), (26, 27, 29, 28), (28, 29, 31, 30), (30, 31, 33, 32), (32, 33, 35, 34), (34, 35, 37, 36), (36, 37, 39, 38), (38, 39, 41, 40), (40, 41, 43, 42), (42, 43, 45, 44), (44, 45, 47, 46), (46, 47, 49, 48), (48, 49, 51, 50), (50, 51, 53, 52), (52, 53, 55, 54), (54, 55, 57, 56), (56, 57, 59, 58), (58, 59, 61, 60), (3, 1, 63, 61, 59, 57, 55, 53, 51, 49, 47, 45, 43, 41, 39, 37, 35, 33, 31, 29, 27, 25, 23, 21, 19, 17, 15, 13, 11, 9, 7, 5), (60, 61, 63, 62), (62, 63, 1, 0), (0, 2, 4, 6, 8, 10, 12, 14, 16, 18, 20, 22, 24, 26, 28, 30, 32, 34, 36, 38, 40, 42, 44, 46, 48, 50, 52, 54, 56, 58, 60, 62)])
me_cylinder_001.materials.append(mat_material_003)
me_cylinder_001.use_remesh_preserve_volume = False
me_cylinder_001.use_remesh_preserve_attributes = False
me_cylinder_001.use_mirror_vertex_groups = False
me_cylinder_001.update()
me_cylinder = bpy.data.meshes.new('Cylinder')
me_cylinder.from_pydata([(0.0, 1.0, -1.0), (0.0, 1.0, 1.0), (0.1951, 0.9808, -1.0), (0.1951, 0.9808, 1.0), (0.3827, 0.9239, -1.0), (0.3827, 0.9239, 1.0), (0.5556, 0.8315, -1.0), (0.5556, 0.8315, 1.0), (0.7071, 0.7071, -1.0), (0.7071, 0.7071, 1.0), (0.8315, 0.5556, -1.0), (0.8315, 0.5556, 1.0), (0.9239, 0.3827, -1.0), (0.9239, 0.3827, 1.0), (0.9808, 0.1951, -1.0), (0.9808, 0.1951, 1.0), (1.0, 7.55e-08, -1.0), (1.0, 7.55e-08, 1.0), (0.9808, -0.1951, -1.0), (0.9808, -0.1951, 1.0), (0.9239, -0.3827, -1.0), (0.9239, -0.3827, 1.0), (0.8315, -0.5556, -1.0), (0.8315, -0.5556, 1.0), (0.7071, -0.7071, -1.0), (0.7071, -0.7071, 1.0), (0.5556, -0.8315, -1.0), (0.5556, -0.8315, 1.0), (0.3827, -0.9239, -1.0), (0.3827, -0.9239, 1.0), (0.1951, -0.9808, -1.0), (0.1951, -0.9808, 1.0), (-3.258e-07, -1.0, -1.0), (-3.258e-07, -1.0, 1.0), (-0.1951, -0.9808, -1.0), (-0.1951, -0.9808, 1.0), (-0.3827, -0.9239, -1.0), (-0.3827, -0.9239, 1.0), (-0.5556, -0.8315, -1.0), (-0.5556, -0.8315, 1.0), (-0.7071, -0.7071, -1.0), (-0.7071, -0.7071, 1.0), (-0.8315, -0.5556, -1.0), (-0.8315, -0.5556, 1.0), (-0.9239, -0.3827, -1.0), (-0.9239, -0.3827, 1.0), (-0.9808, -0.1951, -1.0), (-0.9808, -0.1951, 1.0), (-1.0, 9.656e-07, -1.0), (-1.0, 9.656e-07, 1.0), (-0.9808, 0.1951, -1.0), (-0.9808, 0.1951, 1.0), (-0.9239, 0.3827, -1.0), (-0.9239, 0.3827, 1.0), (-0.8315, 0.5556, -1.0), (-0.8315, 0.5556, 1.0), (-0.7071, 0.7071, -1.0), (-0.7071, 0.7071, 1.0), (-0.5556, 0.8315, -1.0), (-0.5556, 0.8315, 1.0), (-0.3827, 0.9239, -1.0), (-0.3827, 0.9239, 1.0), (-0.1951, 0.9808, -1.0), (-0.1951, 0.9808, 1.0)], [], [(0, 1, 3, 2), (2, 3, 5, 4), (4, 5, 7, 6), (6, 7, 9, 8), (8, 9, 11, 10), (10, 11, 13, 12), (12, 13, 15, 14), (14, 15, 17, 16), (16, 17, 19, 18), (18, 19, 21, 20), (20, 21, 23, 22), (22, 23, 25, 24), (24, 25, 27, 26), (26, 27, 29, 28), (28, 29, 31, 30), (30, 31, 33, 32), (32, 33, 35, 34), (34, 35, 37, 36), (36, 37, 39, 38), (38, 39, 41, 40), (40, 41, 43, 42), (42, 43, 45, 44), (44, 45, 47, 46), (46, 47, 49, 48), (48, 49, 51, 50), (50, 51, 53, 52), (52, 53, 55, 54), (54, 55, 57, 56), (56, 57, 59, 58), (58, 59, 61, 60), (3, 1, 63, 61, 59, 57, 55, 53, 51, 49, 47, 45, 43, 41, 39, 37, 35, 33, 31, 29, 27, 25, 23, 21, 19, 17, 15, 13, 11, 9, 7, 5), (60, 61, 63, 62), (62, 63, 1, 0), (0, 2, 4, 6, 8, 10, 12, 14, 16, 18, 20, 22, 24, 26, 28, 30, 32, 34, 36, 38, 40, 42, 44, 46, 48, 50, 52, 54, 56, 58, 60, 62)])
me_cylinder.materials.append(mat_material_003)
me_cylinder.use_remesh_preserve_volume = False
me_cylinder.use_remesh_preserve_attributes = False
me_cylinder.use_mirror_vertex_groups = False
me_cylinder.update()
me_plane_001 = bpy.data.meshes.new('Plane.001')
me_plane_001.from_pydata([(-1.0, -1.0, 0.0), (-1.0, 1.0, 0.0), (1.0, 1.0, 0.0), (-1.0, 0.9187, 0.0), (-0.9461, -1.0, 7.143e-08), (1.0, 0.9187, 0.0), (-0.9461, 1.0, 7.143e-08), (-0.9461, 0.9187, 7.143e-08), (-1.0, 0.9187, 12.0), (-1.0, -1.0, 12.0), (1.0, 0.9187, 12.0), (1.0, 1.0, 12.0), (-0.9461, 1.0, 12.0), (-1.0, 1.0, 12.0), (-0.9461, -1.0, 12.0), (-0.9461, 0.9187, 12.0)], [], [(7, 6, 2, 5), (3, 1, 6, 7), (0, 3, 7, 4), (15, 10, 11, 12), (8, 15, 12, 13), (9, 14, 15, 8), (2, 6, 12, 11), (1, 3, 8, 13), (5, 2, 11, 10), (0, 4, 14, 9), (6, 1, 13, 12), (3, 0, 9, 8), (7, 5, 10, 15), (4, 7, 15, 14)])
me_plane_001.materials.append(mat_material_004)
me_plane_001.use_remesh_preserve_volume = False
me_plane_001.use_remesh_preserve_attributes = False
me_plane_001.use_mirror_vertex_groups = False
me_plane_001.update()
me_plane = bpy.data.meshes.new('Plane')
me_plane.from_pydata([(-1.0, -1.0, 0.0), (-1.0, 1.0, 0.0), (1.0, 1.0, 0.0), (-1.0, 0.9187, 0.0), (-0.9461, -1.0, 7.143e-08), (1.0, 0.9187, 0.0), (-0.9461, 1.0, 7.143e-08), (-0.9461, 0.9187, 7.143e-08), (-1.0, 0.9187, 12.0), (-1.0, -1.0, 12.0), (1.0, 0.9187, 12.0), (1.0, 1.0, 12.0), (-0.9461, 1.0, 12.0), (-1.0, 1.0, 12.0), (-0.9461, -1.0, 12.0), (-0.9461, 0.9187, 12.0)], [], [(7, 6, 2, 5), (3, 1, 6, 7), (0, 3, 7, 4), (15, 10, 11, 12), (8, 15, 12, 13), (9, 14, 15, 8), (2, 6, 12, 11), (1, 3, 8, 13), (5, 2, 11, 10), (0, 4, 14, 9), (6, 1, 13, 12), (3, 0, 9, 8), (7, 5, 10, 15), (4, 7, 15, 14)])
me_plane.materials.append(mat_material_004)
me_plane.use_remesh_preserve_volume = False
me_plane.use_remesh_preserve_attributes = False
me_plane.use_mirror_vertex_groups = False
me_plane.update()
me_cube_001 = bpy.data.meshes.new('Cube.001')
me_cube_001.from_pydata([(1.0, 1.0, -1.0), (1.0, -1.0, -1.0), (-1.0, -1.0, -1.0), (-1.0, 1.0, -1.0), (1.0, 1.0, 1.0), (1.0, -1.0, 1.0), (-1.0, -1.0, 1.0), (-1.0, 1.0, 1.0)], [], [(0, 1, 2, 3), (4, 7, 6, 5), (0, 4, 5, 1), (1, 5, 6, 2), (2, 6, 7, 3), (4, 0, 3, 7)])
me_cube_001.materials.append(mat_material_004)
me_cube_001.use_remesh_preserve_volume = False
me_cube_001.use_remesh_preserve_attributes = False
me_cube_001.use_mirror_vertex_groups = False
me_cube_001.update()
me_cube = bpy.data.meshes.new('Cube')
me_cube.from_pydata([(1.0, 1.0, -1.0), (1.0, -1.0, -1.0), (-1.0, -1.0, -1.0), (-1.0, 1.0, -1.0), (1.0, 1.0, 1.0), (1.0, -1.0, 1.0), (-1.0, -1.0, 1.0), (-1.0, 1.0, 1.0)], [], [(0, 1, 2, 3), (4, 7, 6, 5), (0, 4, 5, 1), (1, 5, 6, 2), (2, 6, 7, 3), (4, 0, 3, 7)])
me_cube.materials.append(mat_material_004)
me_cube.use_remesh_preserve_volume = False
me_cube.use_remesh_preserve_attributes = False
me_cube.use_mirror_vertex_groups = False
me_cube.update()

# ---- objects
ob_sun = bpy.data.objects.new('Sun', light_sun)
ob_camera = bpy.data.objects.new('Camera', cam_camera_001)
ob_cylinder_006 = bpy.data.objects.new('Cylinder.006', me_cylinder_006)
ob_cube_008 = bpy.data.objects.new('Cube.008', me_cube_016)
ob_cube_007 = bpy.data.objects.new('Cube.007', me_cube_015)
ob_cube_003 = bpy.data.objects.new('Cube.003', me_cube_011)
ob_cube_004 = bpy.data.objects.new('Cube.004', me_cube_012)
ob_plane_004 = bpy.data.objects.new('Plane.004', me_plane_005)
ob_plane_003 = bpy.data.objects.new('Plane.003', me_plane_004)
ob_cylinder_005 = bpy.data.objects.new('Cylinder.005', me_cylinder_005)
ob_cylinder_004 = bpy.data.objects.new('Cylinder.004', me_cylinder_004)
ob_cylinder_003 = bpy.data.objects.new('Cylinder.003', me_cylinder_003)
ob_plane_002 = bpy.data.objects.new('Plane.002', me_plane_002)
ob_cylinder_002 = bpy.data.objects.new('Cylinder.002', me_cylinder_002)
ob_plane_005 = bpy.data.objects.new('Plane.005', me_plane_006)
ob_cube_002 = bpy.data.objects.new('Cube.002', me_cube_009)
ob_cylinder_001 = bpy.data.objects.new('Cylinder.001', me_cylinder_001)
ob_cylinder = bpy.data.objects.new('Cylinder', me_cylinder)
ob_plane_001 = bpy.data.objects.new('Plane.001', me_plane_001)
ob_plane = bpy.data.objects.new('Plane', me_plane)
ob_cube_001 = bpy.data.objects.new('Cube.001', me_cube_001)
ob_cube = bpy.data.objects.new('Cube', me_cube)

# ---- transforms, parenting, visibility, modifiers, constraints
ob_sun.location = (-2.606, 7.148, 27.99)
ob_sun.lineart.crease_threshold = 0.0
ob_camera.location = (17.63, -41.29, 16.08)
ob_camera.rotation_euler = (1.306, 0.001481, 0.3137)
ob_camera.lineart.crease_threshold = 0.0
ob_cylinder_006.location = (-0.8927, 0.04878, -0.4748)
ob_cylinder_006.rotation_euler = (1.571, -0.0, 0.0)
ob_cylinder_006.scale = (0.3665, 0.3665, 6.775)
ob_cylinder_006.lineart.crease_threshold = 0.0
ob_cube_008.location = (-5.295, 0.1193, 10.93)
ob_cube_008.rotation_euler = (0.0, 0.2109, 0.0)
ob_cube_008.scale = (1.0, 3.594, 1.932)
ob_cube_008.lineart.crease_threshold = 0.0
ob_cube_007.location = (-5.554, 0.1814, 2.525)
ob_cube_007.scale = (0.4392, 0.4392, 1.302)
ob_cube_007.lineart.crease_threshold = 0.0
ob_cube_003.location = (14.84, 10.56, 0.0)
ob_cube_003.rotation_euler = (0.2064, -0.0, 1.076)
ob_cube_003.scale = (0.875, 4.0, 0.875)
ob_cube_003.lock_rotations_4d = False
ob_cube_003.empty_display_type = 'ARROWS'
ob_cube_003.lineart.crease_threshold = 0.0
ob_cube_004.parent = ob_cube_003
ob_cube_004.matrix_parent_inverse = Matrix(((1.143, 0.0, 0.0, -24.31), (0.0, 0.25, 0.0, -0.0), (0.0, 0.0, 1.143, -0.0), (0.0, 0.0, 0.0, 1.0)))
ob_cube_004.location = (11.52, 0.0, 0.0)
ob_cube_004.scale = (0.875, 4.0, 0.875)
ob_cube_004.lock_rotations_4d = False
ob_cube_004.empty_display_type = 'ARROWS'
ob_cube_004.lineart.crease_threshold = 0.0
ob_plane_004.parent = ob_cube_003
ob_plane_004.matrix_parent_inverse = Matrix(((1.143, 0.0, 0.0, -24.31), (0.0, 0.25, 0.0, -0.0), (0.0, 0.0, 1.143, -0.0), (0.0, 0.0, 0.0, 1.0)))
ob_plane_004.location = (10.66, 3.427, 0.06196)
ob_plane_004.rotation_euler = (-0.0, 1.571, 0.0)
ob_plane_004.scale = (1.0, 0.75, 0.9583)
ob_plane_004.lineart.crease_threshold = 0.0
ob_plane_003.parent = ob_cube_003
ob_plane_003.matrix_parent_inverse = Matrix(((1.143, 0.0, 0.0, -24.31), (0.0, 0.25, 0.0, -0.0), (0.0, 0.0, 1.143, -0.0), (0.0, 0.0, 0.0, 1.0)))
ob_plane_003.location = (22.08, -3.265, 0.06196)
ob_plane_003.rotation_euler = (-3.142, 1.571, 0.0)
ob_plane_003.scale = (1.0, 0.75, 0.9583)
ob_plane_003.lineart.crease_threshold = 0.0
ob_cylinder_005.parent = ob_cube_003
ob_cylinder_005.matrix_parent_inverse = Matrix(((1.143, 0.0, 0.0, -24.31), (0.0, 0.25, 0.0, -0.0), (0.0, 0.0, 1.143, -0.0), (0.0, 0.0, 0.0, 1.0)))
ob_cylinder_005.location = (17.17, -5.5, -0.5028)
ob_cylinder_005.rotation_euler = (1.571, -0.0, 0.0)
ob_cylinder_005.scale = (4.25, 4.25, 1.0)
ob_cylinder_005.lineart.crease_threshold = 0.0
ob_cylinder_004.parent = ob_cube_003
ob_cylinder_004.matrix_parent_inverse = Matrix(((1.143, 0.0, 0.0, -24.31), (0.0, 0.25, 0.0, -0.0), (0.0, 0.0, 1.143, -0.0), (0.0, 0.0, 0.0, 1.0)))
ob_cylinder_004.location = (17.17, 5.5, -0.5028)
ob_cylinder_004.rotation_euler = (1.571, -0.0, 0.0)
ob_cylinder_004.scale = (4.25, 4.25, 1.0)
ob_cylinder_004.lineart.crease_threshold = 0.0
ob_cylinder_003.parent = ob_cube_003
ob_cylinder_003.matrix_parent_inverse = Matrix(((1.143, 0.0, 0.0, -24.31), (0.0, 0.25, 0.0, -0.0), (0.0, 0.0, 1.143, -0.0), (0.0, 0.0, 0.0, 1.0)))
ob_cylinder_003.location = (11.45, 0.0, 0.0)
ob_cylinder_003.rotation_euler = (-0.0, 1.571, 0.0)
ob_cylinder_003.scale = (0.3476, 0.3476, 1.144)
ob_cylinder_003.lineart.crease_threshold = 0.0
ob_plane_002.location = (8.196, 0.851, -0.03071)
ob_plane_002.rotation_euler = (1.571, 3.142, 1.076)
ob_plane_002.scale = (1.0, 0.75, 0.2176)
ob_plane_002.lineart.crease_threshold = 0.0
ob_cylinder_002.location = (9.159, 0.01807, 0.0)
ob_cylinder_002.rotation_euler = (0.0, -0.0, 1.076)
ob_cylinder_002.scale = (0.3476, 0.3476, 1.293)
ob_cylinder_002.lineart.crease_threshold = 0.0
ob_plane_005.location = (10.6, -0.4177, -0.0308)
ob_plane_005.rotation_euler = (-1.571, 3.142, 1.076)
ob_plane_005.scale = (1.0, 0.75, 0.2176)
ob_plane_005.lineart.crease_threshold = 0.0
ob_cube_002.location = (5.482, 0.0, 0.0)
ob_cube_002.scale = (0.875, 0.875, 0.875)
ob_cube_002.lineart.crease_threshold = 0.0
ob_cylinder_001.location = (-0.8927, 5.5, -0.4748)
ob_cylinder_001.rotation_euler = (1.571, -0.0, 0.0)
ob_cylinder_001.scale = (4.25, 4.25, 1.0)
ob_cylinder_001.lineart.crease_threshold = 0.0
ob_cylinder.location = (-0.8927, -5.5, -0.4748)
ob_cylinder.rotation_euler = (1.571, -0.0, 0.0)
ob_cylinder.scale = (4.25, 4.25, 1.0)
ob_cylinder.lineart.crease_threshold = 0.0
ob_plane_001.location = (4.565, -3.265, 0.06196)
ob_plane_001.rotation_euler = (-3.142, 1.571, 0.0)
ob_plane_001.scale = (1.0, 0.75, 0.9583)
ob_plane_001.lineart.crease_threshold = 0.0
ob_plane.location = (-6.858, 3.427, 0.06196)
ob_plane.rotation_euler = (-0.0, 1.571, 0.0)
ob_plane.scale = (1.0, 0.75, 0.9583)
ob_plane.lineart.crease_threshold = 0.0
ob_cube_001.location = (3.75, 0.0, 0.0)
ob_cube_001.scale = (0.875, 4.0, 0.875)
ob_cube_001.lock_rotations_4d = False
ob_cube_001.empty_display_type = 'ARROWS'
ob_cube_001.lineart.crease_threshold = 0.0
ob_cube.location = (-6.0, 0.0, 0.0)
ob_cube.scale = (0.875, 4.0, 0.875)
ob_cube.lock_rotations_4d = False
ob_cube.empty_display_type = 'ARROWS'
ob_cube.lineart.crease_threshold = 0.0

# ---- collection membership
col_collection_1.objects.link(ob_sun)
col_collection_1.objects.link(ob_camera)
col_collection_1.objects.link(ob_cylinder_006)
col_collection_1.objects.link(ob_cube_008)
col_collection_1.objects.link(ob_cube_007)
col_collection_1.objects.link(ob_cube_003)
col_collection_1.objects.link(ob_cube_004)
col_collection_1.objects.link(ob_plane_004)
col_collection_1.objects.link(ob_plane_003)
col_collection_1.objects.link(ob_cylinder_005)
col_collection_1.objects.link(ob_cylinder_004)
col_collection_1.objects.link(ob_cylinder_003)
col_collection_1.objects.link(ob_plane_002)
col_collection_1.objects.link(ob_cylinder_002)
col_collection_1.objects.link(ob_plane_005)
col_collection_1.objects.link(ob_cube_002)
col_collection_1.objects.link(ob_cylinder_001)
col_collection_1.objects.link(ob_cylinder)
col_collection_1.objects.link(ob_plane_001)
col_collection_1.objects.link(ob_plane)
col_collection_1.objects.link(ob_cube_001)
col_collection_1.objects.link(ob_cube)

# ---- scene / render settings (as saved in the file)
scene.camera = ob_camera
scene.frame_start = 1; scene.frame_end = 250; scene.frame_set(1)
scene.render.engine = 'BLENDER_EEVEE_NEXT'
scene.render.resolution_percentage = 50
scene.render.dither_intensity = 0.0
scene.cycles.use_denoising = False
scene.cycles.samples = 128
scene.cycles.sampling_pattern = 'TABULATED_SOBOL'
scene.cycles.use_adaptive_sampling = False
scene.cycles.use_light_tree = False
scene.cycles.blur_glossy = 0.0
scene.cycles.sample_clamp_indirect = 0.0
scene.view_settings.view_transform = 'Standard'
bpy.context.view_layer.update()
